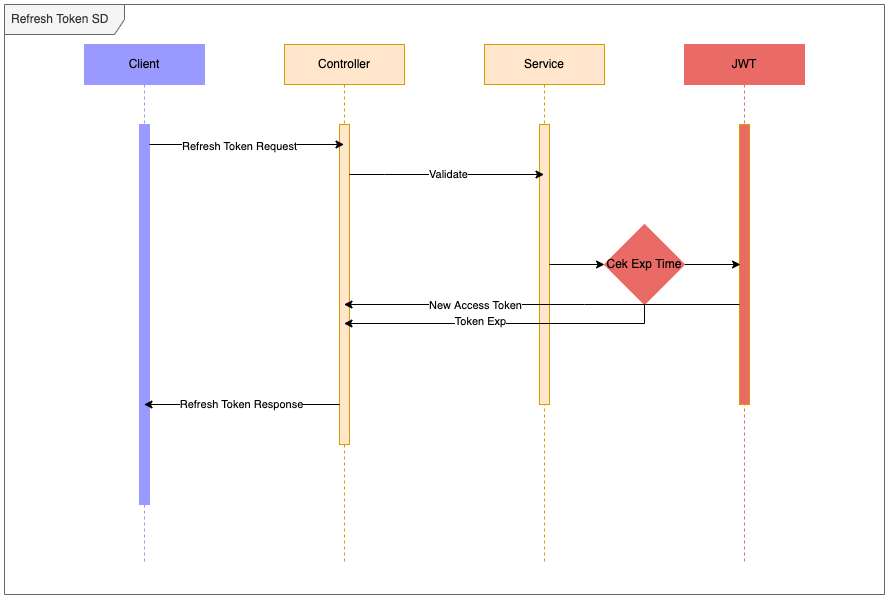

The diagram above was exported from draw.io. Its source (the exported page's mxGraphModel, read from the mxfile embedded in the PNG):
<mxGraphModel dx="2754" dy="1381" grid="1" gridSize="10" guides="1" tooltips="1" connect="1" arrows="1" fold="1" page="1" pageScale="1" pageWidth="1019" pageHeight="1320" math="0" shadow="0">
  <root>
    <mxCell id="jC507fco_XKDHWjVbaC3-0" />
    <mxCell id="jC507fco_XKDHWjVbaC3-1" parent="jC507fco_XKDHWjVbaC3-0" />
    <mxCell id="BSFBjODgXGHTO2cFMiiL-0" value="Client" style="shape=umlLifeline;perimeter=lifelinePerimeter;whiteSpace=wrap;html=1;container=1;collapsible=0;recursiveResize=0;outlineConnect=0;fillColor=#9999FF;strokeColor=#9999FF;" vertex="1" parent="jC507fco_XKDHWjVbaC3-1">
      <mxGeometry x="120" y="80" width="120" height="520" as="geometry" />
    </mxCell>
    <mxCell id="BSFBjODgXGHTO2cFMiiL-1" value="" style="html=1;points=[];perimeter=orthogonalPerimeter;fillColor=#9999FF;strokeColor=#9999FF;" vertex="1" parent="BSFBjODgXGHTO2cFMiiL-0">
      <mxGeometry x="55" y="80" width="10" height="380" as="geometry" />
    </mxCell>
    <mxCell id="BSFBjODgXGHTO2cFMiiL-2" value="Refresh Token SD" style="shape=umlFrame;whiteSpace=wrap;html=1;width=120;height=30;boundedLbl=1;verticalAlign=middle;align=left;spacingLeft=5;fillColor=#f5f5f5;fontColor=#333333;strokeColor=#666666;" vertex="1" parent="jC507fco_XKDHWjVbaC3-1">
      <mxGeometry x="40" y="40" width="880" height="590" as="geometry" />
    </mxCell>
    <mxCell id="BSFBjODgXGHTO2cFMiiL-3" value="Controller" style="shape=umlLifeline;perimeter=lifelinePerimeter;whiteSpace=wrap;html=1;container=1;collapsible=0;recursiveResize=0;outlineConnect=0;fillColor=#ffe6cc;strokeColor=#d79b00;" vertex="1" parent="jC507fco_XKDHWjVbaC3-1">
      <mxGeometry x="320" y="80" width="120" height="520" as="geometry" />
    </mxCell>
    <mxCell id="BSFBjODgXGHTO2cFMiiL-4" value="" style="html=1;points=[];perimeter=orthogonalPerimeter;fillColor=#ffe6cc;strokeColor=#d79b00;" vertex="1" parent="BSFBjODgXGHTO2cFMiiL-3">
      <mxGeometry x="55" y="80" width="10" height="320" as="geometry" />
    </mxCell>
    <mxCell id="BSFBjODgXGHTO2cFMiiL-5" value="Service" style="shape=umlLifeline;perimeter=lifelinePerimeter;whiteSpace=wrap;html=1;container=1;collapsible=0;recursiveResize=0;outlineConnect=0;fillColor=#ffe6cc;strokeColor=#d79b00;" vertex="1" parent="jC507fco_XKDHWjVbaC3-1">
      <mxGeometry x="520" y="80" width="120" height="520" as="geometry" />
    </mxCell>
    <mxCell id="BSFBjODgXGHTO2cFMiiL-6" value="" style="html=1;points=[];perimeter=orthogonalPerimeter;fillColor=#ffe6cc;strokeColor=#d79b00;" vertex="1" parent="BSFBjODgXGHTO2cFMiiL-5">
      <mxGeometry x="55" y="80" width="10" height="280" as="geometry" />
    </mxCell>
    <mxCell id="BSFBjODgXGHTO2cFMiiL-11" value="JWT" style="shape=umlLifeline;perimeter=lifelinePerimeter;whiteSpace=wrap;html=1;container=1;collapsible=0;recursiveResize=0;outlineConnect=0;fillColor=#EA6B66;strokeColor=#EA6B66;" vertex="1" parent="jC507fco_XKDHWjVbaC3-1">
      <mxGeometry x="720" y="80" width="120" height="520" as="geometry" />
    </mxCell>
    <mxCell id="BSFBjODgXGHTO2cFMiiL-12" value="" style="html=1;points=[];perimeter=orthogonalPerimeter;fillColor=#EA6B66;strokeColor=#d79b00;" vertex="1" parent="BSFBjODgXGHTO2cFMiiL-11">
      <mxGeometry x="55" y="80" width="10" height="280" as="geometry" />
    </mxCell>
    <mxCell id="BSFBjODgXGHTO2cFMiiL-13" style="edgeStyle=orthogonalEdgeStyle;rounded=0;orthogonalLoop=1;jettySize=auto;html=1;" edge="1" parent="jC507fco_XKDHWjVbaC3-1" source="BSFBjODgXGHTO2cFMiiL-1" target="BSFBjODgXGHTO2cFMiiL-3">
      <mxGeometry relative="1" as="geometry">
        <Array as="points">
          <mxPoint x="240" y="180" />
          <mxPoint x="240" y="180" />
        </Array>
      </mxGeometry>
    </mxCell>
    <mxCell id="BSFBjODgXGHTO2cFMiiL-14" value="Refresh Token Request" style="edgeLabel;html=1;align=center;verticalAlign=middle;resizable=0;points=[];" vertex="1" connectable="0" parent="BSFBjODgXGHTO2cFMiiL-13">
      <mxGeometry x="-0.0848" y="-1" relative="1" as="geometry">
        <mxPoint as="offset" />
      </mxGeometry>
    </mxCell>
    <mxCell id="BSFBjODgXGHTO2cFMiiL-15" style="edgeStyle=orthogonalEdgeStyle;rounded=0;orthogonalLoop=1;jettySize=auto;html=1;" edge="1" parent="jC507fco_XKDHWjVbaC3-1" source="BSFBjODgXGHTO2cFMiiL-4" target="BSFBjODgXGHTO2cFMiiL-5">
      <mxGeometry relative="1" as="geometry">
        <Array as="points">
          <mxPoint x="420" y="210" />
          <mxPoint x="420" y="210" />
        </Array>
      </mxGeometry>
    </mxCell>
    <mxCell id="BSFBjODgXGHTO2cFMiiL-16" value="Validate" style="edgeLabel;html=1;align=center;verticalAlign=middle;resizable=0;points=[];" vertex="1" connectable="0" parent="BSFBjODgXGHTO2cFMiiL-15">
      <mxGeometry x="0.0077" y="1" relative="1" as="geometry">
        <mxPoint as="offset" />
      </mxGeometry>
    </mxCell>
    <mxCell id="BSFBjODgXGHTO2cFMiiL-35" value="Refresh Token Response" style="edgeStyle=orthogonalEdgeStyle;rounded=0;orthogonalLoop=1;jettySize=auto;html=1;" edge="1" parent="jC507fco_XKDHWjVbaC3-1" source="BSFBjODgXGHTO2cFMiiL-4" target="BSFBjODgXGHTO2cFMiiL-0">
      <mxGeometry relative="1" as="geometry">
        <Array as="points">
          <mxPoint x="250" y="440" />
          <mxPoint x="250" y="440" />
        </Array>
      </mxGeometry>
    </mxCell>
    <mxCell id="BSFBjODgXGHTO2cFMiiL-43" style="edgeStyle=orthogonalEdgeStyle;rounded=0;orthogonalLoop=1;jettySize=auto;html=1;" edge="1" parent="jC507fco_XKDHWjVbaC3-1" source="BSFBjODgXGHTO2cFMiiL-40" target="BSFBjODgXGHTO2cFMiiL-3">
      <mxGeometry relative="1" as="geometry">
        <Array as="points">
          <mxPoint x="680" y="359" />
        </Array>
      </mxGeometry>
    </mxCell>
    <mxCell id="BSFBjODgXGHTO2cFMiiL-44" value="Token Exp" style="edgeLabel;html=1;align=center;verticalAlign=middle;resizable=0;points=[];" vertex="1" connectable="0" parent="BSFBjODgXGHTO2cFMiiL-43">
      <mxGeometry x="0.1539" y="-3" relative="1" as="geometry">
        <mxPoint as="offset" />
      </mxGeometry>
    </mxCell>
    <mxCell id="BSFBjODgXGHTO2cFMiiL-47" style="edgeStyle=orthogonalEdgeStyle;rounded=0;orthogonalLoop=1;jettySize=auto;html=1;entryX=0.1;entryY=0.5;entryDx=0;entryDy=0;entryPerimeter=0;" edge="1" parent="jC507fco_XKDHWjVbaC3-1" source="BSFBjODgXGHTO2cFMiiL-40" target="BSFBjODgXGHTO2cFMiiL-12">
      <mxGeometry relative="1" as="geometry" />
    </mxCell>
    <mxCell id="BSFBjODgXGHTO2cFMiiL-40" value="Cek Exp Time" style="rhombus;whiteSpace=wrap;html=1;strokeColor=#EA6B66;fillColor=#EA6B66;" vertex="1" parent="jC507fco_XKDHWjVbaC3-1">
      <mxGeometry x="640" y="260" width="80" height="80" as="geometry" />
    </mxCell>
    <mxCell id="BSFBjODgXGHTO2cFMiiL-41" value="" style="edgeStyle=orthogonalEdgeStyle;rounded=0;orthogonalLoop=1;jettySize=auto;html=1;" edge="1" parent="jC507fco_XKDHWjVbaC3-1" source="BSFBjODgXGHTO2cFMiiL-6" target="BSFBjODgXGHTO2cFMiiL-40">
      <mxGeometry relative="1" as="geometry" />
    </mxCell>
    <mxCell id="BSFBjODgXGHTO2cFMiiL-53" style="edgeStyle=orthogonalEdgeStyle;rounded=0;orthogonalLoop=1;jettySize=auto;html=1;" edge="1" parent="jC507fco_XKDHWjVbaC3-1" source="BSFBjODgXGHTO2cFMiiL-12" target="BSFBjODgXGHTO2cFMiiL-3">
      <mxGeometry relative="1" as="geometry">
        <Array as="points">
          <mxPoint x="620" y="340" />
          <mxPoint x="620" y="340" />
        </Array>
      </mxGeometry>
    </mxCell>
    <mxCell id="BSFBjODgXGHTO2cFMiiL-54" value="New Access Token" style="edgeLabel;html=1;align=center;verticalAlign=middle;resizable=0;points=[];" vertex="1" connectable="0" parent="BSFBjODgXGHTO2cFMiiL-53">
      <mxGeometry x="0.1479" relative="1" as="geometry">
        <mxPoint x="-38" as="offset" />
      </mxGeometry>
    </mxCell>
  </root>
</mxGraphModel>